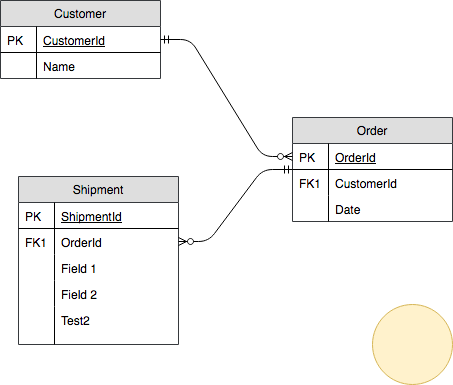

The diagram above was exported from draw.io. Its source (the exported page's mxGraphModel, read from the mxfile embedded in the PNG):
<mxGraphModel dx="834" dy="630" grid="1" gridSize="10" guides="1" tooltips="1" connect="1" arrows="1" fold="1" page="1" pageScale="1" pageWidth="826" pageHeight="1169" background="#ffffff" math="0" shadow="0">
  <root>
    <mxCell id="0" />
    <mxCell id="1" parent="0" />
    <mxCell id="39c1270dc46fbfdf-1" value="Customer" style="swimlane;fontStyle=0;childLayout=stackLayout;horizontal=1;startSize=26;fillColor=#DEDEDE;horizontalStack=0;resizeParent=1;resizeLast=0;collapsible=1;marginBottom=0;swimlaneFillColor=#ffffff;rounded=0;shadow=0;strokeWidth=1;strokeColor=#36393d;" parent="1" vertex="1">
      <mxGeometry x="98" y="68" width="160" height="78" as="geometry">
        <mxRectangle x="120" y="120" width="160" height="26" as="alternateBounds" />
      </mxGeometry>
    </mxCell>
    <mxCell id="39c1270dc46fbfdf-2" value="CustomerId" style="shape=partialRectangle;top=0;left=0;right=0;bottom=1;align=left;verticalAlign=top;fillColor=none;spacingLeft=40;spacingRight=4;overflow=hidden;rotatable=0;points=[[0,0.5],[1,0.5]];portConstraint=eastwest;dropTarget=0;rounded=0;shadow=0;strokeWidth=1;fontStyle=4" parent="39c1270dc46fbfdf-1" vertex="1">
      <mxGeometry y="26" width="160" height="26" as="geometry" />
    </mxCell>
    <mxCell id="39c1270dc46fbfdf-3" value="PK" style="shape=partialRectangle;top=0;left=0;bottom=0;fillColor=none;align=left;verticalAlign=top;spacingLeft=4;spacingRight=4;overflow=hidden;rotatable=0;points=[];portConstraint=eastwest;part=1;" parent="39c1270dc46fbfdf-2" vertex="1" connectable="0">
      <mxGeometry width="36" height="26" as="geometry" />
    </mxCell>
    <mxCell id="39c1270dc46fbfdf-4" value="Name" style="shape=partialRectangle;top=0;left=0;right=0;bottom=0;align=left;verticalAlign=top;fillColor=none;spacingLeft=40;spacingRight=4;overflow=hidden;rotatable=0;points=[[0,0.5],[1,0.5]];portConstraint=eastwest;dropTarget=0;rounded=0;shadow=0;strokeWidth=1;" parent="39c1270dc46fbfdf-1" vertex="1">
      <mxGeometry y="52" width="160" height="26" as="geometry" />
    </mxCell>
    <mxCell id="39c1270dc46fbfdf-5" value="" style="shape=partialRectangle;top=0;left=0;bottom=0;fillColor=none;align=left;verticalAlign=top;spacingLeft=4;spacingRight=4;overflow=hidden;rotatable=0;points=[];portConstraint=eastwest;part=1;" parent="39c1270dc46fbfdf-4" vertex="1" connectable="0">
      <mxGeometry width="36" height="26" as="geometry" />
    </mxCell>
    <mxCell id="39c1270dc46fbfdf-6" value="Order" style="swimlane;fontStyle=0;childLayout=stackLayout;horizontal=1;startSize=26;fillColor=#DEDEDE;horizontalStack=0;resizeParent=1;resizeLast=0;collapsible=1;marginBottom=0;swimlaneFillColor=#ffffff;rounded=0;shadow=0;strokeWidth=1;strokeColor=#36393d;" parent="1" vertex="1">
      <mxGeometry x="390" y="185" width="160" height="104" as="geometry">
        <mxRectangle x="360" y="120" width="160" height="26" as="alternateBounds" />
      </mxGeometry>
    </mxCell>
    <mxCell id="39c1270dc46fbfdf-7" value="OrderId" style="shape=partialRectangle;top=0;left=0;right=0;bottom=1;align=left;verticalAlign=top;fillColor=none;spacingLeft=40;spacingRight=4;overflow=hidden;rotatable=0;points=[[0,0.5],[1,0.5]];portConstraint=eastwest;dropTarget=0;rounded=0;shadow=0;strokeWidth=1;fontStyle=4" parent="39c1270dc46fbfdf-6" vertex="1">
      <mxGeometry y="26" width="160" height="26" as="geometry" />
    </mxCell>
    <mxCell id="39c1270dc46fbfdf-8" value="PK" style="shape=partialRectangle;top=0;left=0;bottom=0;fillColor=none;align=left;verticalAlign=top;spacingLeft=4;spacingRight=4;overflow=hidden;rotatable=0;points=[];portConstraint=eastwest;part=1;" parent="39c1270dc46fbfdf-7" vertex="1" connectable="0">
      <mxGeometry width="36" height="26" as="geometry" />
    </mxCell>
    <mxCell id="39c1270dc46fbfdf-9" value="CustomerId" style="shape=partialRectangle;top=0;left=0;right=0;bottom=0;align=left;verticalAlign=top;fillColor=none;spacingLeft=40;spacingRight=4;overflow=hidden;rotatable=0;points=[[0,0.5],[1,0.5]];portConstraint=eastwest;dropTarget=0;rounded=0;shadow=0;strokeWidth=1;" parent="39c1270dc46fbfdf-6" vertex="1">
      <mxGeometry y="52" width="160" height="26" as="geometry" />
    </mxCell>
    <mxCell id="39c1270dc46fbfdf-10" value="FK1" style="shape=partialRectangle;top=0;left=0;bottom=0;fillColor=none;align=left;verticalAlign=top;spacingLeft=4;spacingRight=4;overflow=hidden;rotatable=0;points=[];portConstraint=eastwest;part=1;" parent="39c1270dc46fbfdf-9" vertex="1" connectable="0">
      <mxGeometry width="36" height="26" as="geometry" />
    </mxCell>
    <mxCell id="39c1270dc46fbfdf-11" value="Date" style="shape=partialRectangle;top=0;left=0;right=0;bottom=0;align=left;verticalAlign=top;fillColor=none;spacingLeft=40;spacingRight=4;overflow=hidden;rotatable=0;points=[[0,0.5],[1,0.5]];portConstraint=eastwest;dropTarget=0;rounded=0;shadow=0;strokeWidth=1;" parent="39c1270dc46fbfdf-6" vertex="1">
      <mxGeometry y="78" width="160" height="26" as="geometry" />
    </mxCell>
    <mxCell id="39c1270dc46fbfdf-12" value="" style="shape=partialRectangle;top=0;left=0;bottom=0;fillColor=none;align=left;verticalAlign=top;spacingLeft=4;spacingRight=4;overflow=hidden;rotatable=0;points=[];portConstraint=eastwest;part=1;" parent="39c1270dc46fbfdf-11" vertex="1" connectable="0">
      <mxGeometry width="36" height="26" as="geometry" />
    </mxCell>
    <mxCell id="39c1270dc46fbfdf-13" value="" style="edgeStyle=entityRelationEdgeStyle;endArrow=ERzeroToMany;startArrow=ERmandOne;shadow=0;strokeWidth=1;" parent="1" source="39c1270dc46fbfdf-2" target="39c1270dc46fbfdf-7" edge="1">
      <mxGeometry width="100" height="100" relative="1" as="geometry">
        <mxPoint x="300" y="390" as="sourcePoint" />
        <mxPoint x="400" y="290" as="targetPoint" />
      </mxGeometry>
    </mxCell>
    <mxCell id="39c1270dc46fbfdf-14" value="Shipment" style="swimlane;fontStyle=0;childLayout=stackLayout;horizontal=1;startSize=26;fillColor=#DEDEDE;horizontalStack=0;resizeParent=1;resizeLast=0;collapsible=1;marginBottom=0;swimlaneFillColor=#ffffff;rounded=0;shadow=0;strokeWidth=1;strokeColor=#36393d;" parent="1" vertex="1">
      <mxGeometry x="116" y="244" width="160" height="168" as="geometry">
        <mxRectangle x="360" y="310" width="160" height="26" as="alternateBounds" />
      </mxGeometry>
    </mxCell>
    <mxCell id="39c1270dc46fbfdf-15" value="ShipmentId" style="shape=partialRectangle;top=0;left=0;right=0;bottom=1;align=left;verticalAlign=top;fillColor=none;spacingLeft=40;spacingRight=4;overflow=hidden;rotatable=0;points=[[0,0.5],[1,0.5]];portConstraint=eastwest;dropTarget=0;rounded=0;shadow=0;strokeWidth=1;fontStyle=4" parent="39c1270dc46fbfdf-14" vertex="1">
      <mxGeometry y="26" width="160" height="26" as="geometry" />
    </mxCell>
    <mxCell id="39c1270dc46fbfdf-16" value="PK" style="shape=partialRectangle;top=0;left=0;bottom=0;fillColor=none;align=left;verticalAlign=top;spacingLeft=4;spacingRight=4;overflow=hidden;rotatable=0;points=[];portConstraint=eastwest;part=1;" parent="39c1270dc46fbfdf-15" vertex="1" connectable="0">
      <mxGeometry width="36" height="26" as="geometry" />
    </mxCell>
    <mxCell id="39c1270dc46fbfdf-17" value="OrderId" style="shape=partialRectangle;top=0;left=0;right=0;bottom=0;align=left;verticalAlign=top;fillColor=none;spacingLeft=40;spacingRight=4;overflow=hidden;rotatable=0;points=[[0,0.5],[1,0.5]];portConstraint=eastwest;dropTarget=0;rounded=0;shadow=0;strokeWidth=1;" parent="39c1270dc46fbfdf-14" vertex="1">
      <mxGeometry y="52" width="160" height="26" as="geometry" />
    </mxCell>
    <mxCell id="39c1270dc46fbfdf-18" value="FK1" style="shape=partialRectangle;top=0;left=0;bottom=0;fillColor=none;align=left;verticalAlign=top;spacingLeft=4;spacingRight=4;overflow=hidden;rotatable=0;points=[];portConstraint=eastwest;part=1;" parent="39c1270dc46fbfdf-17" vertex="1" connectable="0">
      <mxGeometry width="36" height="26" as="geometry" />
    </mxCell>
    <mxCell id="39c1270dc46fbfdf-19" value="Field 1" style="shape=partialRectangle;top=0;left=0;right=0;bottom=0;align=left;verticalAlign=top;fillColor=none;spacingLeft=40;spacingRight=4;overflow=hidden;rotatable=0;points=[[0,0.5],[1,0.5]];portConstraint=eastwest;dropTarget=0;rounded=0;shadow=0;strokeWidth=1;" parent="39c1270dc46fbfdf-14" vertex="1">
      <mxGeometry y="78" width="160" height="26" as="geometry" />
    </mxCell>
    <mxCell id="39c1270dc46fbfdf-20" value="" style="shape=partialRectangle;top=0;left=0;bottom=0;fillColor=none;align=left;verticalAlign=top;spacingLeft=4;spacingRight=4;overflow=hidden;rotatable=0;points=[];portConstraint=eastwest;part=1;" parent="39c1270dc46fbfdf-19" vertex="1" connectable="0">
      <mxGeometry width="36" height="26" as="geometry" />
    </mxCell>
    <mxCell id="39c1270dc46fbfdf-53" value="Field 2" style="shape=partialRectangle;top=0;left=0;right=0;bottom=0;align=left;verticalAlign=top;fillColor=none;spacingLeft=40;spacingRight=4;overflow=hidden;rotatable=0;points=[[0,0.5],[1,0.5]];portConstraint=eastwest;dropTarget=0;rounded=0;shadow=0;strokeWidth=1;" parent="39c1270dc46fbfdf-14" vertex="1">
      <mxGeometry y="104" width="160" height="26" as="geometry" />
    </mxCell>
    <mxCell id="39c1270dc46fbfdf-54" value="" style="shape=partialRectangle;top=0;left=0;bottom=0;fillColor=none;align=left;verticalAlign=top;spacingLeft=4;spacingRight=4;overflow=hidden;rotatable=0;points=[];portConstraint=eastwest;part=1;" parent="39c1270dc46fbfdf-53" vertex="1" connectable="0">
      <mxGeometry width="36" height="26" as="geometry" />
    </mxCell>
    <mxCell id="6e64a9c96dd261fc-7" value="Test2" style="shape=partialRectangle;top=0;left=0;right=0;bottom=0;align=left;verticalAlign=top;fillColor=none;spacingLeft=40;spacingRight=4;overflow=hidden;rotatable=0;points=[[0,0.5],[1,0.5]];portConstraint=eastwest;dropTarget=0;rounded=0;shadow=0;strokeWidth=1;" parent="39c1270dc46fbfdf-14" vertex="1">
      <mxGeometry y="130" width="160" height="38" as="geometry" />
    </mxCell>
    <mxCell id="6e64a9c96dd261fc-8" value="" style="shape=partialRectangle;top=0;left=0;bottom=0;fillColor=none;align=left;verticalAlign=top;spacingLeft=4;spacingRight=4;overflow=hidden;rotatable=0;points=[];portConstraint=eastwest;part=1;" parent="6e64a9c96dd261fc-7" vertex="1" connectable="0">
      <mxGeometry width="36" height="38" as="geometry" />
    </mxCell>
    <mxCell id="39c1270dc46fbfdf-21" value="" style="edgeStyle=entityRelationEdgeStyle;endArrow=ERzeroToMany;startArrow=ERmandOne;shadow=0;strokeWidth=1;" parent="1" source="39c1270dc46fbfdf-6" target="39c1270dc46fbfdf-17" edge="1">
      <mxGeometry width="100" height="100" relative="1" as="geometry">
        <mxPoint x="400" y="182" as="sourcePoint" />
        <mxPoint x="320" y="169" as="targetPoint" />
      </mxGeometry>
    </mxCell>
    <mxCell id="6ipE_e66tgfuflJqjsFs-1" value="" style="ellipse;whiteSpace=wrap;html=1;aspect=fixed;fillColor=#fff2cc;strokeColor=#d6b656;" vertex="1" parent="1">
      <mxGeometry x="470" y="372" width="80" height="80" as="geometry" />
    </mxCell>
  </root>
</mxGraphModel>